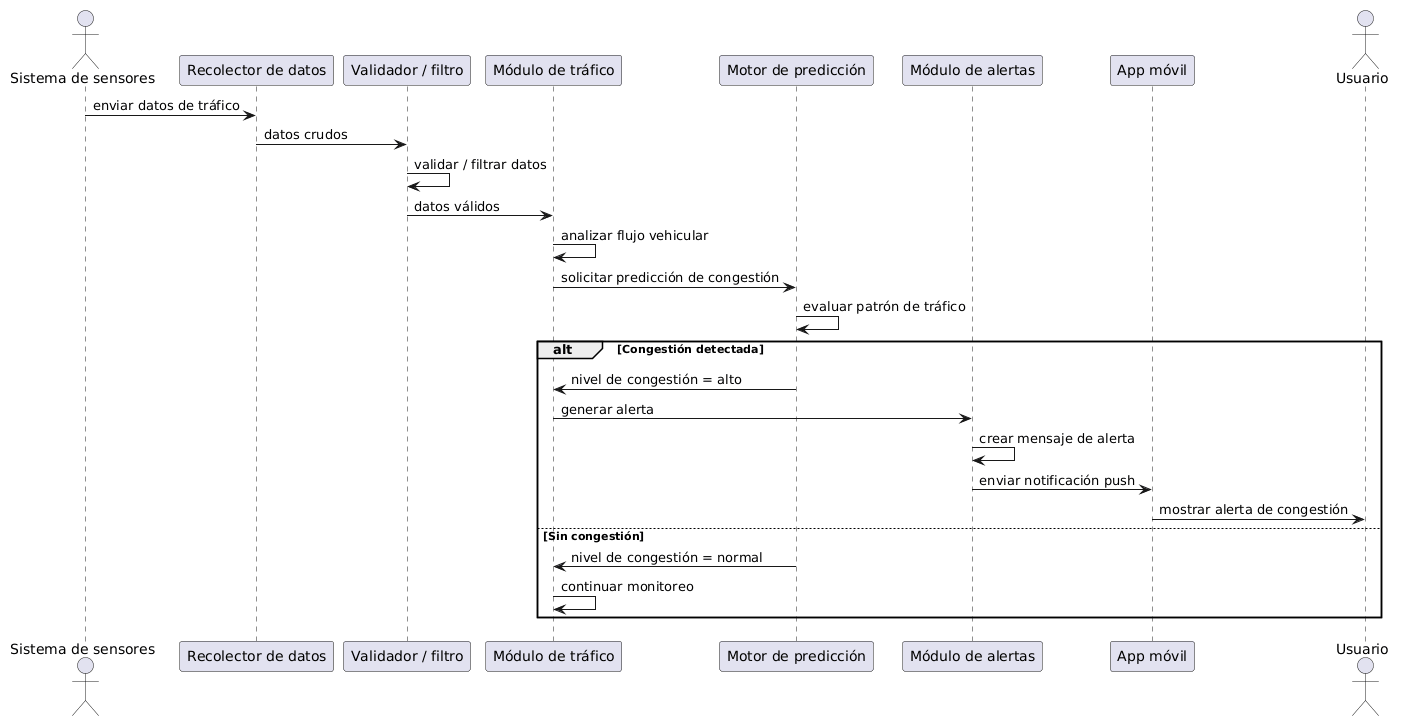

The diagram above was rendered by PlantUML. Its source (embedded in the PNG):
@startuml
actor "Sistema de sensores" as Sensores
participant "Recolector de datos" as Recolector
participant "Validador / filtro" as Validador
participant "Módulo de tráfico" as Trafico
participant "Motor de predicción" as Prediccion
participant "Módulo de alertas" as Alertas
participant "App móvil" as App
actor "Usuario" as Usuario

Sensores -> Recolector : enviar datos de tráfico
Recolector -> Validador : datos crudos
Validador -> Validador : validar / filtrar datos
Validador -> Trafico : datos válidos

Trafico -> Trafico : analizar flujo vehicular
Trafico -> Prediccion : solicitar predicción de congestión
Prediccion -> Prediccion : evaluar patrón de tráfico

alt Congestión detectada
    Prediccion -> Trafico : nivel de congestión = alto
    Trafico -> Alertas : generar alerta
    Alertas -> Alertas : crear mensaje de alerta
    Alertas -> App : enviar notificación push
    App -> Usuario : mostrar alerta de congestión
else Sin congestión
    Prediccion -> Trafico : nivel de congestión = normal
    Trafico -> Trafico : continuar monitoreo
end
@enduml